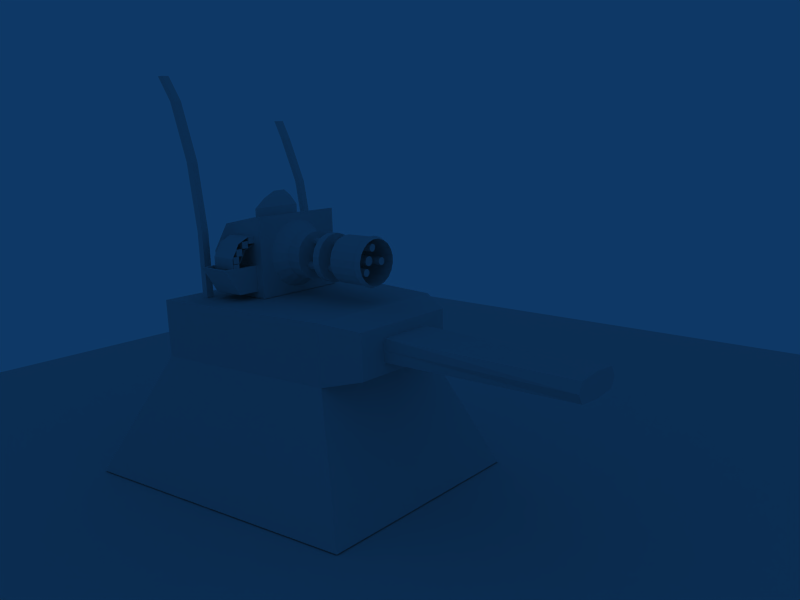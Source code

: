 # Source: turrent.blend  (saved by Blender 2.49.2; exported with 4.5.12 LTS)
import bpy
from mathutils import Matrix  # noqa: F401  (used for matrix-valued properties, if any)

bpy.ops.wm.read_factory_settings(use_empty=True)
scene = bpy.context.scene
scene.name = 'Scene'

# ---- collections
col_collection_1 = bpy.data.collections.new('Collection 1'); scene.collection.children.link(col_collection_1)

# ---- materials (node trees are filled in below, after node groups)
mat_material = bpy.data.materials.new('Material')
mat_material.alpha_threshold = 0.0
mat_material.roughness = 0.5
mat_material.line_color = (0.0, 0.0, 0.0, 1.0)

# ---- material node trees

# ---- world
world_world = bpy.data.worlds.new('World'); scene.world = world_world
world_world.color = (0.05656, 0.2208, 0.4)
world_world.use_sun_shadow = False
world_world.sun_shadow_jitter_overblur = 0.0
world_world.cycles.sampling_method = 'MANUAL'
world_world.cycles.sample_map_resolution = 256

# ---- cameras
cam_camera = bpy.data.cameras.new('Camera')
cam_camera.passepartout_alpha = 0.2
cam_camera.clip_end = 100.0
cam_camera.lens = 35.0
cam_camera.ortho_scale = 7.314
cam_camera.show_passepartout = False
cam_camera.show_safe_areas = True
cam_camera.dof.focus_distance = 0.0
cam_camera.dof.aperture_fstop = 128.0

# ---- meshes
me_plane = bpy.data.meshes.new('Plane')
me_plane.from_pydata([(1.0, 1.0, 0.0), (1.0, -1.0, 0.0), (-1.0, -1.0, 0.0), (-1.0, 1.0, 0.0)], [], [(0, 3, 2, 1)])
me_plane.use_remesh_preserve_volume = False
me_plane.use_remesh_preserve_attributes = False
me_plane.use_mirror_vertex_groups = False
me_plane.update()
me_cube_007 = bpy.data.meshes.new('Cube.007')
me_cube_007.from_pydata([(1.0, 1.0, -1.0), (1.0, -1.0, -1.0), (-1.0, -1.0, -1.0), (-1.0, 1.0, -1.0), (1.0, 1.0, 1.0), (1.0, -1.0, 1.0), (-1.0, -1.0, 1.0), (-1.0, 1.0, 1.0), (1.052, 0.9376, -0.1408), (1.052, -1.062, -0.1408), (3.052, -1.062, -0.1408), (3.052, 0.9376, -0.1408), (1.052, 0.9376, -2.141), (1.052, -1.062, -2.141), (3.052, -1.062, -2.141), (3.052, 0.9376, -2.141), (5.253, 0.9586, -4.076), (5.253, -1.041, -4.076), (3.253, -1.041, -4.076), (3.253, 0.9586, -4.076), (5.253, 0.9586, -2.076), (5.253, -1.041, -2.076), (3.253, -1.041, -2.076), (3.253, 0.9586, -2.076), (4.518, 0.9691, -4.038), (4.518, -1.031, -4.038), (6.518, -1.031, -4.038), (6.518, 0.9691, -4.038), (4.518, 0.9691, -6.038), (4.518, -1.031, -6.038), (6.518, -1.031, -6.038), (6.518, 0.9691, -6.038), (6.758, 1.023, -8.131), (6.758, -0.9769, -8.131), (4.758, -0.9769, -8.131), (4.758, 1.023, -8.131), (6.758, 1.023, -6.131), (6.758, -0.9769, -6.131), (4.758, -0.9769, -6.131), (4.758, 1.023, -6.131), (4.678, 0.9078, -8.257), (4.678, -1.092, -8.257), (6.678, -1.092, -8.257), (6.678, 0.9078, -8.257), (4.678, 0.9078, -10.26), (4.678, -1.092, -10.26), (6.678, -1.092, -10.26), (6.678, 0.9078, -10.26), (4.477, 1.0, -0.5673), (4.477, -1.0, -0.5673), (5.411, 1.0, -2.24), (5.411, -1.0, -2.24), (6.824, -1.0, -4.47), (6.824, 1.0, -4.47), (6.824, 1.0, -7.652), (6.824, -1.0, -7.652), (4.732, -1.0, -9.679), (4.732, 1.0, -9.679), (4.732, 1.0, -6.497), (4.732, -1.0, -6.497), (3.319, -1.0, -4.267), (3.319, 1.0, -4.267), (2.385, -1.0, -2.595), (2.385, 1.0, -2.595), (-1.092, -1.0, -1.027), (-1.092, 1.0, -1.027)], [], [(0, 1, 2, 3), (4, 7, 6, 5), (0, 4, 5, 1), (1, 5, 6, 2), (2, 6, 7, 3), (4, 0, 3, 7), (11, 15, 12, 8), (13, 9, 8, 12), (14, 10, 9, 13), (15, 11, 10, 14), (11, 8, 9, 10), (15, 14, 13, 12), (16, 17, 18, 19), (20, 23, 22, 21), (16, 20, 21, 17), (17, 21, 22, 18), (18, 22, 23, 19), (20, 16, 19, 23), (27, 31, 28, 24), (29, 25, 24, 28), (30, 26, 25, 29), (31, 27, 26, 30), (27, 24, 25, 26), (31, 30, 29, 28), (32, 33, 34, 35), (36, 39, 38, 37), (32, 36, 37, 33), (33, 37, 38, 34), (34, 38, 39, 35), (36, 32, 35, 39), (43, 47, 44, 40), (45, 41, 40, 44), (46, 42, 41, 45), (47, 43, 42, 46), (43, 40, 41, 42), (47, 46, 45, 44), (5, 4, 48, 49), (49, 48, 50, 51), (51, 50, 53, 52), (52, 53, 54, 55), (59, 58, 57, 56), (60, 61, 58, 59), (62, 63, 61, 60), (64, 65, 63, 62)])
me_cube_007.use_remesh_preserve_volume = False
me_cube_007.use_remesh_preserve_attributes = False
me_cube_007.use_mirror_vertex_groups = False
me_cube_007.update()
me_cube_005 = bpy.data.meshes.new('Cube.005')
me_cube_005.from_pydata([(-2.377, -0.237, -0.6931), (-2.377, -0.237, 0.5824), (-1.636, -0.237, 0.5824), (-1.636, -0.237, -0.6931), (-2.912, -1.129, -0.6931), (-2.912, -1.129, 0.5824), (-1.636, -1.129, 0.5824), (-1.636, -1.129, -0.6931), (-2.812, -1.129, -0.5936), (-2.812, -1.129, 0.483), (-1.736, -1.129, 0.483), (-1.736, -1.129, -0.5936), (-2.37, -0.2478, 0.2909), (-2.37, -0.2478, -0.4015), (-1.678, -0.2478, 0.2909), (-1.678, -0.2478, -0.4015), (1.64, -0.006712, -1.0), (1.64, -2.761, -1.0), (-1.64, -2.761, -1.0), (-1.64, -0.006711, -1.0), (1.64, -0.006712, 1.584), (1.64, -2.446, 0.8109), (-1.64, -2.446, 0.8109), (-1.64, -0.006712, 1.584), (1.64, -1.446, 1.584), (-7.153e-07, -2.446, 1.435), (-1.64, -1.446, 1.584), (4.768e-07, -0.006712, 1.584), (-1.192e-07, -1.446, 1.584), (-5.96e-08, -2.761, -1.0), (-0.8198, -2.604, 0.2173), (0.8198, -2.604, 0.2173), (-5.96e-08, -3.057, -1.0), (0.8198, -2.899, 0.2173), (-0.8198, -2.899, 0.2173), (0.5233, -3.244, 0.07053), (-0.5233, -3.244, 0.07053), (-1.386e-07, -3.344, -0.7065), (-2.228e-07, -3.521, -0.3939), (0.2075, -3.481, -0.08577), (-0.2075, -3.481, -0.08577)], [], [(0, 1, 2, 3), (0, 4, 5, 1), (1, 5, 6, 2), (2, 6, 7, 3), (4, 0, 3, 7), (5, 4, 8, 9), (6, 5, 9, 10), (7, 6, 10, 11), (4, 7, 11, 8), (9, 8, 13, 12), (10, 9, 12, 14), (11, 10, 14, 15), (8, 11, 15, 13), (27, 23, 26, 28), (20, 27, 28, 24), (28, 26, 22, 25), (24, 28, 25, 21), (17, 16, 24), (24, 16, 20), (24, 21, 17), (26, 19, 18), (22, 26, 18), (26, 23, 19), (27, 16, 19), (23, 27, 19), (20, 16, 27), (29, 19, 16), (17, 29, 16), (29, 18, 19), (31, 25, 30), (17, 31, 29), (29, 30, 18), (25, 31, 21), (31, 17, 21), (18, 30, 22), (30, 25, 22), (29, 31, 33, 32), (30, 29, 32, 34), (31, 30, 34, 33), (33, 34, 36, 35), (34, 32, 37, 36), (32, 33, 35, 37), (37, 35, 39, 38), (36, 37, 38, 40), (35, 36, 40, 39), (40, 38, 39)])
me_cube_005.use_remesh_preserve_volume = False
me_cube_005.use_remesh_preserve_attributes = False
me_cube_005.use_mirror_vertex_groups = False
me_cube_005.update()
me_cylinder_002 = bpy.data.meshes.new('Cylinder.002')
me_cylinder_002.from_pydata([(4.492, 4.712, -47.24), (5.681, 3.076, -47.24), (6.306, 1.152, -47.24), (6.306, -0.8705, -47.24), (5.681, -2.794, -47.24), (4.492, -4.43, -47.24), (2.856, -5.619, -47.24), (0.9322, -6.244, -47.24), (-1.09, -6.244, -47.24), (-3.014, -5.619, -47.24), (-4.65, -4.43, -47.24), (-5.839, -2.794, -47.24), (-6.464, -0.8705, -47.24), (-6.464, 1.152, -47.24), (-5.839, 3.076, -47.24), (-4.65, 4.712, -47.24), (-3.014, 5.901, -47.24), (-1.09, 6.526, -47.24), (0.9322, 6.526, -47.24), (2.856, 5.901, -47.24), (4.492, 4.712, -40.59), (5.681, 3.076, -40.59), (6.306, 1.152, -40.59), (6.306, -0.8705, -40.59), (5.681, -2.794, -40.59), (4.492, -4.43, -40.59), (2.856, -5.619, -40.59), (0.9322, -6.244, -40.59), (-1.09, -6.244, -40.59), (-3.014, -5.619, -40.59), (-4.65, -4.43, -40.59), (-5.839, -2.794, -40.59), (-6.464, -0.8705, -40.59), (-6.464, 1.152, -40.59), (-5.839, 3.076, -40.59), (-4.65, 4.712, -40.59), (-3.014, 5.901, -40.59), (-1.09, 6.526, -40.59), (0.9322, 6.526, -40.59), (2.856, 5.901, -40.59), (-0.07909, 0.1408, -47.24), (-0.07909, 0.1408, -40.59), (0.8164, 1.228, -82.75), (1.048, 0.909, -82.75), (1.17, 0.5339, -82.75), (1.17, 0.1395, -82.75), (1.048, -0.2356, -82.75), (0.8164, -0.5547, -82.75), (0.4973, -0.7865, -82.75), (0.1222, -0.9083, -82.75), (-0.2722, -0.9083, -82.75), (-0.6473, -0.7865, -82.75), (-0.9663, -0.5547, -82.75), (-1.198, -0.2356, -82.75), (-1.32, 0.1395, -82.75), (-1.32, 0.5339, -82.75), (-1.198, 0.909, -82.75), (-0.9663, 1.228, -82.75), (-0.6472, 1.46, -82.75), (-0.2722, 1.582, -82.75), (0.1222, 1.582, -82.75), (0.4973, 1.46, -82.75), (0.8164, 1.228, -23.64), (1.048, 0.909, -23.64), (1.17, 0.5339, -23.64), (1.17, 0.1395, -23.64), (1.048, -0.2356, -23.64), (0.8164, -0.5547, -23.64), (0.4973, -0.7865, -23.64), (0.1222, -0.9084, -23.64), (-0.2722, -0.9084, -23.64), (-0.6473, -0.7865, -23.64), (-0.9663, -0.5547, -23.64), (-1.198, -0.2356, -23.64), (-1.32, 0.1395, -23.64), (-1.32, 0.5339, -23.64), (-1.198, 0.909, -23.64), (-0.9663, 1.228, -23.64), (-0.6472, 1.46, -23.64), (-0.2722, 1.582, -23.64), (0.1222, 1.582, -23.64), (0.4973, 1.46, -23.64), (-0.07496, 0.3367, -82.75), (-0.07496, 0.3367, -23.64), (0.6321, 4.537, -86.91), (0.816, 4.284, -86.91), (0.9127, 3.986, -86.91), (0.9127, 3.674, -86.91), (0.816, 3.376, -86.91), (0.6321, 3.123, -86.91), (0.379, 2.939, -86.91), (0.08147, 2.842, -86.91), (-0.2314, 2.842, -86.91), (-0.529, 2.939, -86.91), (-0.7821, 3.123, -86.91), (-0.966, 3.376, -86.91), (-1.063, 3.674, -86.91), (-1.063, 3.986, -86.91), (-0.966, 4.284, -86.91), (-0.7821, 4.537, -86.91), (-0.529, 4.721, -86.91), (-0.2314, 4.818, -86.91), (0.08147, 4.818, -86.91), (0.379, 4.721, -86.91), (0.6321, 4.537, -23.57), (0.816, 4.284, -23.57), (0.9127, 3.986, -23.57), (0.9127, 3.674, -23.57), (0.816, 3.376, -23.57), (0.6321, 3.123, -23.57), (0.379, 2.939, -23.57), (0.08147, 2.842, -23.57), (-0.2314, 2.842, -23.57), (-0.529, 2.939, -23.57), (-0.7821, 3.123, -23.57), (-0.966, 3.376, -23.57), (-1.063, 3.674, -23.57), (-1.063, 3.986, -23.57), (-0.966, 4.284, -23.57), (-0.7821, 4.537, -23.57), (-0.5289, 4.721, -23.57), (-0.2314, 4.818, -23.57), (0.08148, 4.818, -23.57), (0.379, 4.721, -23.57), (-0.07496, 3.83, -86.91), (-0.07496, 3.83, -23.57), (-2.525, 0.7071, -86.91), (-2.341, 0.454, -86.91), (-2.244, 0.1564, -86.91), (-2.244, -0.1564, -86.91), (-2.341, -0.454, -86.91), (-2.525, -0.7071, -86.91), (-2.778, -0.891, -86.91), (-3.075, -0.9877, -86.91), (-3.388, -0.9877, -86.91), (-3.686, -0.891, -86.91), (-3.939, -0.7071, -86.91), (-4.123, -0.454, -86.91), (-4.22, -0.1564, -86.91), (-4.22, 0.1564, -86.91), (-4.123, 0.454, -86.91), (-3.939, 0.7071, -86.91), (-3.686, 0.891, -86.91), (-3.388, 0.9877, -86.91), (-3.075, 0.9877, -86.91), (-2.778, 0.891, -86.91), (-2.525, 0.7071, -23.57), (-2.341, 0.454, -23.57), (-2.244, 0.1564, -23.57), (-2.244, -0.1564, -23.57), (-2.341, -0.454, -23.57), (-2.525, -0.7071, -23.57), (-2.778, -0.891, -23.57), (-3.075, -0.9877, -23.57), (-3.388, -0.9877, -23.57), (-3.686, -0.891, -23.57), (-3.939, -0.7071, -23.57), (-4.123, -0.454, -23.57), (-4.22, -0.1564, -23.57), (-4.22, 0.1564, -23.57), (-4.123, 0.454, -23.57), (-3.939, 0.7071, -23.57), (-3.686, 0.891, -23.57), (-3.388, 0.9877, -23.57), (-3.075, 0.9877, -23.57), (-2.778, 0.891, -23.57), (-3.232, -1.226e-06, -86.91), (-3.232, -3.505e-07, -23.57), (2.983, -1.468, -86.91), (3.167, -1.721, -86.91), (3.264, -2.019, -86.91), (3.264, -2.331, -86.91), (3.167, -2.629, -86.91), (2.983, -2.882, -86.91), (2.73, -3.066, -86.91), (2.433, -3.163, -86.91), (2.12, -3.163, -86.91), (1.822, -3.066, -86.91), (1.569, -2.882, -86.91), (1.385, -2.629, -86.91), (1.288, -2.331, -86.91), (1.288, -2.019, -86.91), (1.385, -1.721, -86.91), (1.569, -1.468, -86.91), (1.822, -1.284, -86.91), (2.12, -1.187, -86.91), (2.433, -1.187, -86.91), (2.73, -1.284, -86.91), (2.983, -1.468, -23.57), (3.167, -1.721, -23.57), (3.264, -2.019, -23.57), (3.264, -2.331, -23.57), (3.167, -2.629, -23.57), (2.983, -2.882, -23.57), (2.73, -3.066, -23.57), (2.433, -3.163, -23.57), (2.12, -3.163, -23.57), (1.822, -3.066, -23.57), (1.569, -2.882, -23.57), (1.385, -2.629, -23.57), (1.288, -2.331, -23.57), (1.288, -2.019, -23.57), (1.385, -1.721, -23.57), (1.569, -1.468, -23.57), (1.822, -1.284, -23.57), (2.12, -1.187, -23.57), (2.433, -1.187, -23.57), (2.73, -1.284, -23.57), (2.276, -2.175, -86.91), (2.276, -2.175, -23.57), (4.363, -4.147, -59.8), (5.511, -2.568, -59.8), (6.114, -0.7112, -59.8), (6.114, 1.241, -59.8), (5.511, 3.098, -59.8), (4.363, 4.677, -59.8), (2.784, 5.824, -59.8), (0.9275, 6.428, -59.8), (-1.025, 6.428, -59.8), (-2.881, 5.824, -59.8), (-4.461, 4.677, -59.8), (-5.608, 3.098, -59.8), (-6.211, 1.241, -59.8), (-6.211, -0.7112, -59.8), (-5.608, -2.568, -59.8), (-4.461, -4.147, -59.8), (-2.881, -5.295, -59.8), (-1.025, -5.898, -59.8), (0.9276, -5.898, -59.8), (2.784, -5.295, -59.8), (4.363, -4.147, -84.13), (5.511, -2.568, -84.13), (6.114, -0.7112, -84.13), (6.114, 1.241, -84.13), (5.511, 3.098, -84.13), (4.363, 4.677, -84.13), (2.784, 5.824, -84.13), (0.9275, 6.428, -84.13), (-1.025, 6.428, -84.13), (-2.881, 5.824, -84.13), (-4.461, 4.677, -84.13), (-5.608, 3.098, -84.13), (-6.211, 1.241, -84.13), (-6.211, -0.7112, -84.13), (-5.608, -2.568, -84.13), (-4.461, -4.147, -84.13), (-2.881, -5.295, -84.13), (-1.025, -5.898, -84.13), (0.9275, -5.898, -84.13), (2.784, -5.295, -84.13), (4.592, -4.376, -86.79), (5.799, -2.715, -86.79), (6.434, -0.7618, -86.79), (6.434, 1.292, -86.79), (5.799, 3.244, -86.79), (4.592, 4.906, -86.79), (2.931, 6.113, -86.79), (0.9782, 6.747, -86.79), (-1.075, 6.747, -86.79), (-3.028, 6.113, -86.79), (-4.689, 4.906, -86.79), (-5.896, 3.244, -86.79), (-6.531, 1.292, -86.79), (-6.531, -0.7618, -86.79), (-5.896, -2.715, -86.79), (-4.689, -4.376, -86.79), (-3.028, -5.583, -86.79), (-1.075, -6.217, -86.79), (0.9782, -6.217, -86.79), (2.931, -5.583, -86.79), (5.23, -2.425, -90.99), (4.14, -3.924, -90.99), (5.802, -0.6618, -90.99), (5.802, 1.192, -90.99), (5.23, 2.954, -90.99), (4.14, 4.454, -90.99), (2.641, 5.543, -90.99), (0.8782, 6.116, -90.99), (-0.9752, 6.116, -90.99), (-2.738, 5.543, -90.99), (-4.237, 4.454, -90.99), (-5.327, 2.954, -90.99), (-5.9, 1.192, -90.99), (-5.9, -0.6618, -90.99), (-5.327, -2.425, -90.99), (-4.237, -3.924, -90.99), (-2.738, -5.013, -90.99), (-0.9752, -5.586, -90.99), (0.8782, -5.586, -90.99), (2.641, -5.013, -90.99), (4.861, -2.237, -61.39), (3.848, -3.631, -61.39), (5.394, -0.5971, -61.39), (5.394, 1.127, -61.39), (4.861, 2.766, -61.39), (3.848, 4.161, -61.39), (2.453, 5.174, -61.39), (0.8134, 5.707, -61.39), (-0.9105, 5.707, -61.39), (-2.55, 5.174, -61.39), (-3.945, 4.161, -61.39), (-4.958, 2.766, -61.39), (-5.491, 1.127, -61.39), (-5.491, -0.5971, -61.39), (-4.958, -2.237, -61.39), (-3.945, -3.631, -61.39), (-2.55, -4.645, -61.39), (-0.9105, -5.177, -61.39), (0.8135, -5.177, -61.39), (2.453, -4.645, -61.39), (3.744, -1.668, -61.39), (2.962, -2.745, -61.39), (4.156, -0.4011, -61.39), (4.156, 0.9308, -61.39), (3.744, 2.197, -61.39), (2.962, 3.275, -61.39), (1.884, 4.058, -61.39), (0.6174, 4.469, -61.39), (-0.7145, 4.469, -61.39), (-1.981, 4.058, -61.39), (-3.059, 3.275, -61.39), (-3.841, 2.197, -61.39), (-4.253, 0.9308, -61.39), (-4.253, -0.4011, -61.39), (-3.841, -1.668, -61.39), (-3.059, -2.745, -61.39), (-1.981, -3.528, -61.39), (-0.7145, -3.94, -61.39), (0.6174, -3.94, -61.39), (1.884, -3.528, -61.39), (4.37, -4.154, -59.85), (5.519, -2.572, -59.85), (6.124, -0.7127, -59.85), (6.124, 1.242, -59.85), (5.519, 3.102, -59.85), (4.37, 4.684, -59.85), (2.788, 5.833, -59.85), (0.929, 6.437, -59.85), (-1.026, 6.437, -59.85), (-2.886, 5.833, -59.85), (-4.467, 4.684, -59.85), (-5.616, 3.102, -59.85), (-6.221, 1.242, -59.85), (-6.221, -0.7127, -59.85), (-5.616, -2.572, -59.85), (-4.467, -4.154, -59.85), (-2.886, -5.303, -59.85), (-1.026, -5.907, -59.85), (0.929, -5.907, -59.85), (2.788, -5.303, -59.85), (4.492, 4.712, -23.84), (5.681, 3.076, -23.84), (6.306, 1.152, -23.84), (6.306, -0.8705, -23.84), (5.681, -2.794, -23.84), (4.492, -4.43, -23.84), (2.856, -5.619, -23.84), (0.9322, -6.244, -23.84), (-1.09, -6.244, -23.84), (-3.014, -5.619, -23.84), (-4.65, -4.43, -23.84), (-5.839, -2.794, -23.84), (-6.464, -0.8705, -23.84), (-6.464, 1.152, -23.84), (-5.839, 3.076, -23.84), (-4.65, 4.712, -23.84), (-3.014, 5.901, -23.84), (-1.09, 6.526, -23.84), (0.9322, 6.526, -23.84), (2.856, 5.901, -23.84), (4.492, 4.712, -10.91), (5.681, 3.076, -10.91), (6.306, 1.152, -10.91), (6.306, -0.8705, -10.91), (5.681, -2.794, -10.91), (4.492, -4.43, -10.91), (2.856, -5.619, -10.91), (0.9322, -6.244, -10.91), (-1.09, -6.244, -10.91), (-3.014, -5.619, -10.91), (-4.65, -4.43, -10.91), (-5.839, -2.794, -10.91), (-6.464, -0.8705, -10.91), (-6.464, 1.152, -10.91), (-5.839, 3.076, -10.91), (-4.65, 4.712, -10.91), (-3.014, 5.901, -10.91), (-1.09, 6.526, -10.91), (0.9322, 6.526, -10.91), (2.856, 5.901, -10.91), (-0.07909, 0.1408, -23.84), (-0.07909, 0.1408, -0.3564), (4.048, 8.24, -0.3564), (1.343, 9.119, -0.3564), (-1.501, 9.119, -0.3564), (-4.206, 8.24, -0.3564), (-6.507, 6.568, -0.3564), (-8.178, 4.268, -0.3564), (-9.057, 1.563, -0.3564), (-9.057, -1.281, -0.3564), (-8.178, -3.986, -0.3564), (-6.507, -6.287, -0.3564), (-4.206, -7.958, -0.3564), (-1.501, -8.837, -0.3564), (1.343, -8.837, -0.3564), (4.048, -7.958, -0.3564), (6.348, -6.287, -0.3564), (8.02, -3.986, -0.3564), (8.899, -1.281, -0.3564), (8.899, 1.563, -0.3564), (8.02, 4.267, -0.3564), (6.348, 6.568, -0.3564)], [], [(40, 0, 1), (41, 21, 20), (40, 1, 2), (41, 22, 21), (40, 2, 3), (41, 23, 22), (40, 3, 4), (41, 24, 23), (40, 4, 5), (41, 25, 24), (40, 5, 6), (41, 26, 25), (40, 6, 7), (41, 27, 26), (40, 7, 8), (41, 28, 27), (40, 8, 9), (41, 29, 28), (40, 9, 10), (41, 30, 29), (40, 10, 11), (41, 31, 30), (40, 11, 12), (41, 32, 31), (40, 12, 13), (41, 33, 32), (40, 13, 14), (41, 34, 33), (40, 14, 15), (41, 35, 34), (40, 15, 16), (41, 36, 35), (40, 16, 17), (41, 37, 36), (40, 17, 18), (41, 38, 37), (40, 18, 19), (41, 39, 38), (19, 0, 40), (41, 20, 39), (0, 20, 21, 1), (1, 21, 22, 2), (2, 22, 23, 3), (3, 23, 24, 4), (4, 24, 25, 5), (5, 25, 26, 6), (6, 26, 27, 7), (7, 27, 28, 8), (8, 28, 29, 9), (9, 29, 30, 10), (10, 30, 31, 11), (11, 31, 32, 12), (12, 32, 33, 13), (13, 33, 34, 14), (14, 34, 35, 15), (15, 35, 36, 16), (16, 36, 37, 17), (17, 37, 38, 18), (18, 38, 39, 19), (20, 0, 19, 39), (82, 42, 43), (83, 63, 62), (82, 43, 44), (83, 64, 63), (82, 44, 45), (83, 65, 64), (82, 45, 46), (83, 66, 65), (82, 46, 47), (83, 67, 66), (82, 47, 48), (83, 68, 67), (82, 48, 49), (83, 69, 68), (82, 49, 50), (83, 70, 69), (82, 50, 51), (83, 71, 70), (82, 51, 52), (83, 72, 71), (82, 52, 53), (83, 73, 72), (82, 53, 54), (83, 74, 73), (82, 54, 55), (83, 75, 74), (82, 55, 56), (83, 76, 75), (82, 56, 57), (83, 77, 76), (82, 57, 58), (83, 78, 77), (82, 58, 59), (83, 79, 78), (82, 59, 60), (83, 80, 79), (82, 60, 61), (83, 81, 80), (61, 42, 82), (83, 62, 81), (42, 62, 63, 43), (43, 63, 64, 44), (44, 64, 65, 45), (45, 65, 66, 46), (46, 66, 67, 47), (47, 67, 68, 48), (48, 68, 69, 49), (49, 69, 70, 50), (50, 70, 71, 51), (51, 71, 72, 52), (52, 72, 73, 53), (53, 73, 74, 54), (54, 74, 75, 55), (55, 75, 76, 56), (56, 76, 77, 57), (57, 77, 78, 58), (58, 78, 79, 59), (59, 79, 80, 60), (60, 80, 81, 61), (62, 42, 61, 81), (124, 84, 85), (125, 105, 104), (124, 85, 86), (125, 106, 105), (124, 86, 87), (125, 107, 106), (124, 87, 88), (125, 108, 107), (124, 88, 89), (125, 109, 108), (124, 89, 90), (125, 110, 109), (124, 90, 91), (125, 111, 110), (124, 91, 92), (125, 112, 111), (124, 92, 93), (125, 113, 112), (124, 93, 94), (125, 114, 113), (124, 94, 95), (125, 115, 114), (124, 95, 96), (125, 116, 115), (124, 96, 97), (125, 117, 116), (124, 97, 98), (125, 118, 117), (124, 98, 99), (125, 119, 118), (124, 99, 100), (125, 120, 119), (124, 100, 101), (125, 121, 120), (124, 101, 102), (125, 122, 121), (124, 102, 103), (125, 123, 122), (103, 84, 124), (125, 104, 123), (84, 104, 105, 85), (85, 105, 106, 86), (86, 106, 107, 87), (87, 107, 108, 88), (88, 108, 109, 89), (89, 109, 110, 90), (90, 110, 111, 91), (91, 111, 112, 92), (92, 112, 113, 93), (93, 113, 114, 94), (94, 114, 115, 95), (95, 115, 116, 96), (96, 116, 117, 97), (97, 117, 118, 98), (98, 118, 119, 99), (99, 119, 120, 100), (100, 120, 121, 101), (101, 121, 122, 102), (102, 122, 123, 103), (104, 84, 103, 123), (166, 126, 127), (167, 147, 146), (166, 127, 128), (167, 148, 147), (166, 128, 129), (167, 149, 148), (166, 129, 130), (167, 150, 149), (166, 130, 131), (167, 151, 150), (166, 131, 132), (167, 152, 151), (166, 132, 133), (167, 153, 152), (166, 133, 134), (167, 154, 153), (166, 134, 135), (167, 155, 154), (166, 135, 136), (167, 156, 155), (166, 136, 137), (167, 157, 156), (166, 137, 138), (167, 158, 157), (166, 138, 139), (167, 159, 158), (166, 139, 140), (167, 160, 159), (166, 140, 141), (167, 161, 160), (166, 141, 142), (167, 162, 161), (166, 142, 143), (167, 163, 162), (166, 143, 144), (167, 164, 163), (166, 144, 145), (167, 165, 164), (145, 126, 166), (167, 146, 165), (126, 146, 147, 127), (127, 147, 148, 128), (128, 148, 149, 129), (129, 149, 150, 130), (130, 150, 151, 131), (131, 151, 152, 132), (132, 152, 153, 133), (133, 153, 154, 134), (134, 154, 155, 135), (135, 155, 156, 136), (136, 156, 157, 137), (137, 157, 158, 138), (138, 158, 159, 139), (139, 159, 160, 140), (140, 160, 161, 141), (141, 161, 162, 142), (142, 162, 163, 143), (143, 163, 164, 144), (144, 164, 165, 145), (146, 126, 145, 165), (208, 168, 169), (209, 189, 188), (208, 169, 170), (209, 190, 189), (208, 170, 171), (209, 191, 190), (208, 171, 172), (209, 192, 191), (208, 172, 173), (209, 193, 192), (208, 173, 174), (209, 194, 193), (208, 174, 175), (209, 195, 194), (208, 175, 176), (209, 196, 195), (208, 176, 177), (209, 197, 196), (208, 177, 178), (209, 198, 197), (208, 178, 179), (209, 199, 198), (208, 179, 180), (209, 200, 199), (208, 180, 181), (209, 201, 200), (208, 181, 182), (209, 202, 201), (208, 182, 183), (209, 203, 202), (208, 183, 184), (209, 204, 203), (208, 184, 185), (209, 205, 204), (208, 185, 186), (209, 206, 205), (208, 186, 187), (209, 207, 206), (187, 168, 208), (209, 188, 207), (168, 188, 189, 169), (169, 189, 190, 170), (170, 190, 191, 171), (171, 191, 192, 172), (172, 192, 193, 173), (173, 193, 194, 174), (174, 194, 195, 175), (175, 195, 196, 176), (176, 196, 197, 177), (177, 197, 198, 178), (178, 198, 199, 179), (179, 199, 200, 180), (180, 200, 201, 181), (181, 201, 202, 182), (182, 202, 203, 183), (183, 203, 204, 184), (184, 204, 205, 185), (185, 205, 206, 186), (186, 206, 207, 187), (188, 168, 187, 207), (211, 210, 230, 231), (211, 212, 232, 231), (212, 213, 233, 232), (213, 214, 234, 233), (214, 215, 235, 234), (215, 216, 236, 235), (217, 216, 236, 237), (217, 218, 238, 237), (218, 219, 239, 238), (219, 220, 240, 239), (220, 221, 241, 240), (222, 221, 241, 242), (222, 223, 243, 242), (224, 223, 243, 244), (224, 225, 245, 244), (226, 225, 245, 246), (227, 226, 246, 247), (228, 227, 247, 248), (228, 229, 249, 248), (229, 210, 230, 249), (231, 230, 250, 251), (231, 232, 252, 251), (232, 233, 253, 252), (233, 234, 254, 253), (234, 235, 255, 254), (235, 236, 256, 255), (237, 236, 256, 257), (237, 238, 258, 257), (238, 239, 259, 258), (239, 240, 260, 259), (240, 241, 261, 260), (242, 241, 261, 262), (242, 243, 263, 262), (244, 243, 263, 264), (244, 245, 265, 264), (246, 245, 265, 266), (247, 246, 266, 267), (248, 247, 267, 268), (248, 249, 269, 268), (249, 230, 250, 269), (251, 250, 271, 270), (251, 252, 272, 270), (252, 253, 273, 272), (253, 254, 274, 273), (254, 255, 275, 274), (255, 256, 276, 275), (257, 256, 276, 277), (257, 258, 278, 277), (258, 259, 279, 278), (259, 260, 280, 279), (260, 261, 281, 280), (262, 261, 281, 282), (262, 263, 283, 282), (264, 263, 283, 284), (264, 265, 285, 284), (266, 265, 285, 286), (267, 266, 286, 287), (268, 267, 287, 288), (268, 269, 289, 288), (269, 250, 271, 289), (270, 271, 291, 290), (270, 272, 292, 290), (272, 273, 293, 292), (273, 274, 294, 293), (274, 275, 295, 294), (275, 276, 296, 295), (277, 276, 296, 297), (277, 278, 298, 297), (278, 279, 299, 298), (279, 280, 300, 299), (280, 281, 301, 300), (282, 281, 301, 302), (282, 283, 303, 302), (284, 283, 303, 304), (284, 285, 305, 304), (286, 285, 305, 306), (287, 286, 306, 307), (288, 287, 307, 308), (288, 289, 309, 308), (289, 271, 291, 309), (290, 291, 311, 310), (290, 292, 312, 310), (292, 293, 313, 312), (293, 294, 314, 313), (294, 295, 315, 314), (295, 296, 316, 315), (297, 296, 316, 317), (297, 298, 318, 317), (298, 299, 319, 318), (299, 300, 320, 319), (300, 301, 321, 320), (302, 301, 321, 322), (302, 303, 323, 322), (304, 303, 323, 324), (304, 305, 325, 324), (306, 305, 325, 326), (307, 306, 326, 327), (308, 307, 327, 328), (308, 309, 329, 328), (309, 291, 311, 329), (310, 311, 330, 331), (310, 312, 332, 331), (312, 313, 333, 332), (313, 314, 334, 333), (314, 315, 335, 334), (315, 316, 336, 335), (317, 316, 336, 337), (317, 318, 338, 337), (318, 319, 339, 338), (319, 320, 340, 339), (320, 321, 341, 340), (322, 321, 341, 342), (322, 323, 343, 342), (324, 323, 343, 344), (324, 325, 345, 344), (326, 325, 345, 346), (327, 326, 346, 347), (328, 327, 347, 348), (328, 329, 349, 348), (329, 311, 330, 349), (390, 350, 351), (390, 351, 352), (390, 352, 353), (390, 353, 354), (390, 354, 355), (390, 355, 356), (390, 356, 357), (390, 357, 358), (390, 358, 359), (390, 359, 360), (390, 360, 361), (390, 361, 362), (390, 362, 363), (390, 363, 364), (390, 364, 365), (390, 365, 366), (390, 366, 367), (390, 367, 368), (390, 368, 369), (369, 350, 390), (350, 370, 371, 351), (351, 371, 372, 352), (352, 372, 373, 353), (353, 373, 374, 354), (354, 374, 375, 355), (355, 375, 376, 356), (356, 376, 377, 357), (357, 377, 378, 358), (358, 378, 379, 359), (359, 379, 380, 360), (360, 380, 381, 361), (361, 381, 382, 362), (362, 382, 383, 363), (363, 383, 384, 364), (364, 384, 385, 365), (365, 385, 386, 366), (366, 386, 387, 367), (367, 387, 388, 368), (368, 388, 389, 369), (370, 350, 369, 389), (370, 389, 392, 411), (389, 388, 393, 392), (388, 387, 394, 393), (387, 386, 395, 394), (386, 385, 396, 395), (385, 384, 397, 396), (384, 383, 398, 397), (383, 382, 399, 398), (382, 381, 400, 399), (381, 380, 401, 400), (380, 379, 402, 401), (379, 378, 403, 402), (378, 377, 404, 403), (377, 376, 405, 404), (376, 375, 406, 405), (375, 374, 407, 406), (374, 373, 408, 407), (373, 372, 409, 408), (372, 371, 410, 409), (371, 370, 411, 410), (391, 410, 411), (391, 409, 410), (391, 408, 409), (391, 407, 408), (391, 406, 407), (391, 405, 406), (391, 404, 405), (391, 403, 404), (391, 402, 403), (391, 401, 402), (391, 400, 401), (391, 399, 400), (391, 398, 399), (391, 397, 398), (391, 396, 397), (391, 395, 396), (391, 394, 395), (391, 393, 394), (391, 392, 393), (391, 411, 392)])
me_cylinder_002.use_remesh_preserve_volume = False
me_cylinder_002.use_remesh_preserve_attributes = False
me_cylinder_002.use_mirror_vertex_groups = False
me_cylinder_002.update()
me_cube = bpy.data.meshes.new('Cube')
me_cube.from_pydata([(0.2108, -0.9794, -0.7684), (0.2108, -1.179, -0.7684), (-0.1193, -1.179, -0.7684), (-0.1193, -0.9794, -0.7684), (0.2108, -0.9794, 0.6543), (0.2108, -1.179, 0.6543), (-0.1193, -1.179, 0.6543), (-0.1193, -0.9794, 0.6543), (0.04577, -1.179, -0.9719), (0.2108, -1.079, -0.7684), (0.04577, -0.9794, -0.9719), (-0.1193, -1.079, -0.7684), (0.2108, -1.079, 0.6543), (0.04577, -1.179, 0.8578), (-0.1193, -1.079, 0.6543), (0.04577, -0.9794, 0.8578), (0.3179, -1.179, -0.05705), (0.3179, -0.9794, -0.05705), (-0.2264, -1.179, -0.05705), (-0.2264, -0.9794, -0.05705), (0.04577, -1.079, -0.9719), (0.04577, -1.079, 0.8578), (0.3179, -1.079, -0.05705), (-0.2264, -1.079, -0.05705), (0.04577, -0.9794, -0.05705), (-0.02808, -1.264, 0.2612), (-0.07598, -1.264, -0.05705), (-0.02808, -1.264, -0.3753), (0.1196, -1.264, 0.2612), (0.1675, -1.264, -0.05705), (0.1196, -1.264, -0.3753), (0.04577, -1.264, 0.3522), (0.04577, -1.264, -0.4663), (0.1196, -1.545, -0.3753), (0.04577, -1.545, -0.4663), (-0.02808, -1.545, -0.3753), (0.1196, -1.545, 0.2612), (0.04577, -1.545, 0.3522), (-0.02808, -1.545, 0.2612), (0.1675, -1.545, -0.05705), (-0.07598, -1.545, -0.05705), (0.04577, -1.545, -0.05705), (-0.6938, -0.7105, 0.988), (-0.6827, -0.7725, 0.988), (-0.7552, -0.7856, 0.988), (-0.7663, -0.7236, 0.988), (-0.6938, -0.7105, 1.184), (-0.6827, -0.7725, 1.184), (-0.7552, -0.7856, 1.184), (-0.7663, -0.7236, 1.184), (-0.7659, -0.7256, 2.803), (-0.7548, -0.7877, 2.803), (-0.6823, -0.7746, 2.803), (-0.6934, -0.7125, 2.803), (-0.6802, -0.7863, 4.631), (-0.6691, -0.8483, 4.631), (-0.7416, -0.8615, 4.631), (-0.7527, -0.7994, 4.631), (-0.7233, -0.9639, 6.198), (-0.7122, -1.026, 6.198), (-0.6397, -1.013, 6.198), (-0.6508, -0.9508, 6.198), (-0.6895, -1.101, 6.867), (-0.6784, -1.163, 6.867), (-0.7509, -1.177, 6.867), (-0.762, -1.115, 6.867), (0.7014, -0.7108, 0.9617), (0.7014, -0.7853, 0.9617), (0.6273, -0.7853, 0.9617), (0.6273, -0.7108, 0.9617), (0.7014, -0.7108, 1.211), (0.7014, -0.7853, 1.211), (0.6273, -0.7853, 1.211), (0.6273, -0.7108, 1.211), (0.6273, -0.7133, 3.264), (0.6273, -0.7877, 3.264), (0.7014, -0.7877, 3.264), (0.7014, -0.7133, 3.264), (0.7014, -0.8018, 5.582), (0.7014, -0.8762, 5.582), (0.6273, -0.8762, 5.582), (0.6273, -0.8018, 5.582), (0.6273, -0.9992, 7.57), (0.6273, -1.074, 7.57), (0.7014, -1.074, 7.57), (0.7014, -0.9992, 7.57), (0.7014, -1.18, 8.417), (0.7014, -1.254, 8.417), (0.6273, -1.254, 8.417), (0.6273, -1.18, 8.417), (0.7496, 1.0, -1.0), (1.0, -1.0, -1.0), (-1.0, -1.0, -1.0), (-0.7496, 1.0, -1.0), (0.7496, 1.0, 1.0), (1.0, -1.0, 1.0), (-1.0, -1.0, 1.0), (-0.7496, 1.0, 1.0), (-0.5624, 1.345, 0.7503), (0.5624, 1.345, 0.7503), (-0.5624, 1.345, -0.7503), (0.5624, 1.345, -0.7503), (2.682e-07, 1.345, 0.7503), (-0.5624, 1.345, 0.0), (0.5624, 1.345, 0.0), (2.086e-07, 1.345, -0.7503), (-0.2812, 1.345, 0.7503), (0.2812, 1.345, 0.7503), (-0.5624, 1.345, 0.3751), (-0.5624, 1.345, -0.3751), (0.5624, 1.345, 0.3751), (0.5624, 1.345, -0.3751), (-0.2812, 1.345, -0.7503), (0.2812, 1.345, -0.7503), (2.235e-07, 1.345, -0.3751), (0.2812, 1.345, 0.0), (2.533e-07, 1.345, 0.3751), (-0.2812, 1.345, 0.0), (0.2812, 1.345, -0.3751), (0.2812, 1.345, 0.3751), (-0.2812, 1.345, -0.3751), (-0.2812, 1.345, 0.3751), (-0.2301, 3.294, 0.307), (-0.2301, 3.294, -0.307), (0.2301, 3.294, 0.307), (0.2301, 3.294, -0.307), (-0.2812, 3.294, 0.0), (2.533e-07, 3.294, 0.3751), (0.2812, 3.294, 0.0), (2.235e-07, 3.294, -0.3751), (2.384e-07, 3.294, 0.0), (-1.174, 1.567, -5.117), (-1.567, -1.567, -5.117), (1.567, -1.567, -5.117), (1.174, 1.567, -5.117)], [], [(9, 1, 8, 20), (0, 9, 20, 10), (20, 8, 2, 11), (10, 20, 11, 3), (15, 7, 14, 21), (4, 15, 21, 12), (21, 14, 6, 13), (12, 21, 13, 5), (17, 4, 12, 22), (0, 17, 22, 9), (22, 12, 5, 16), (9, 22, 16, 1), (18, 6, 14, 23), (2, 18, 23, 11), (23, 14, 7, 19), (11, 23, 19, 3), (17, 0, 10, 24), (4, 17, 24, 15), (24, 10, 3, 19), (15, 24, 19, 7), (6, 18, 26, 25), (18, 2, 27, 26), (16, 5, 28, 29), (1, 16, 29, 30), (13, 6, 25, 31), (5, 13, 31, 28), (2, 8, 32, 27), (8, 1, 30, 32), (32, 30, 33, 34), (27, 32, 34, 35), (28, 31, 37, 36), (31, 25, 38, 37), (30, 29, 39, 33), (29, 28, 36, 39), (26, 27, 35, 40), (25, 26, 40, 38), (39, 36, 37, 41), (33, 39, 41, 34), (41, 37, 38, 40), (34, 41, 40, 35), (42, 43, 44, 45), (42, 46, 47, 43), (43, 47, 48, 44), (44, 48, 49, 45), (46, 42, 45, 49), (46, 49, 50, 53), (49, 48, 51, 50), (48, 47, 52, 51), (47, 46, 53, 52), (52, 53, 54, 55), (51, 52, 55, 56), (50, 51, 56, 57), (53, 50, 57, 54), (54, 57, 58, 61), (57, 56, 59, 58), (56, 55, 60, 59), (55, 54, 61, 60), (60, 61, 62, 63), (59, 60, 63, 64), (58, 59, 64, 65), (61, 58, 65, 62), (62, 65, 64, 63), (66, 67, 68, 69), (66, 70, 71, 67), (67, 71, 72, 68), (68, 72, 73, 69), (70, 66, 69, 73), (70, 73, 74, 77), (73, 72, 75, 74), (72, 71, 76, 75), (71, 70, 77, 76), (76, 77, 78, 79), (75, 76, 79, 80), (74, 75, 80, 81), (77, 74, 81, 78), (78, 81, 82, 85), (81, 80, 83, 82), (80, 79, 84, 83), (79, 78, 85, 84), (84, 85, 86, 87), (83, 84, 87, 88), (82, 83, 88, 89), (85, 82, 89, 86), (86, 89, 88, 87), (94, 97, 96, 95), (90, 94, 95, 91), (91, 95, 96, 92), (92, 96, 97, 93), (99, 107, 94), (102, 106, 97), (106, 98, 97), (98, 108, 97), (108, 103, 97), (111, 90, 101), (113, 90, 105), (101, 90, 113), (111, 101, 113, 118), (104, 111, 118, 115), (118, 113, 105, 114), (110, 104, 115, 119), (99, 110, 119, 107), (107, 119, 116, 102), (114, 105, 112, 120), (120, 112, 100, 109), (117, 120, 109, 103), (102, 116, 121, 106), (121, 117, 103, 108), (106, 121, 108, 98), (121, 116, 127, 122), (117, 121, 122, 126), (120, 117, 126, 123), (114, 120, 123, 129), (116, 119, 124, 127), (119, 115, 128, 124), (118, 114, 129, 125), (115, 118, 125, 128), (128, 125, 129, 130), (124, 128, 130, 127), (130, 129, 123, 126), (127, 130, 126, 122), (92, 93, 131, 132), (91, 92, 132, 133), (93, 90, 134, 131), (90, 91, 133, 134), (134, 133, 132, 131), (97, 94, 107, 102), (97, 103, 109, 93), (94, 90, 111, 104), (90, 93, 112, 105), (104, 110, 99, 94), (109, 100, 112, 93)])
me_cube.materials.append(mat_material)
me_cube.use_remesh_preserve_volume = False
me_cube.use_remesh_preserve_attributes = False
me_cube.use_mirror_vertex_groups = False
me_cube.update()

# ---- objects
ob_plane = bpy.data.objects.new('Plane', me_plane)
ob_cube_003 = bpy.data.objects.new('Cube.003', me_cube_007)
ob_cube_001 = bpy.data.objects.new('Cube.001', me_cube_005)
ob_cylinder_002 = bpy.data.objects.new('Cylinder.002', me_cylinder_002)
ob_cube = bpy.data.objects.new('Cube', me_cube)
ob_camera = bpy.data.objects.new('Camera', cam_camera)

# ---- transforms, parenting, visibility, modifiers, constraints
ob_plane.location = (-0.9115, 0.8432, -3.109)
ob_plane.scale = (13.39, 13.39, 13.39)
ob_plane.lock_rotations_4d = False
ob_plane.empty_display_type = 'ARROWS'
ob_plane.lineart.crease_threshold = 0.0
ob_cube_003.location = (0.8853, -0.8468, 1.809)
ob_cube_003.scale = (0.07117, 0.3017, 0.07117)
ob_cube_003.lock_rotations_4d = False
ob_cube_003.empty_display_type = 'ARROWS'
ob_cube_003.lineart.crease_threshold = 0.0
ob_cube_001.location = (-0.1713, -0.9403, 0.606)
ob_cube_001.rotation_euler = (-1.571, -0.0, 3.142)
ob_cube_001.scale = (0.6042, 0.6042, 0.6042)
ob_cube_001.lock_rotations_4d = False
ob_cube_001.empty_display_type = 'ARROWS'
ob_cube_001.lineart.crease_threshold = 0.0
ob_cylinder_002.location = (-0.1315, -0.3472, 1.419)
ob_cylinder_002.rotation_euler = (1.571, -0.0, 0.0)
ob_cylinder_002.scale = (0.07681, 0.07681, 0.02507)
ob_cylinder_002.lock_rotations_4d = False
ob_cylinder_002.empty_display_type = 'ARROWS'
ob_cylinder_002.lineart.crease_threshold = 0.0
ob_cube.location = (0.0, 0.0, 0.0)
ob_cube.scale = (2.029, 2.018, 0.6036)
ob_cube.lock_rotations_4d = False
ob_cube.empty_display_type = 'ARROWS'
ob_cube.color = (0.0, 0.0, 0.0, 1.0)
ob_cube.lineart.crease_threshold = 0.0
ob_camera.location = (10.44, 12.01, 3.971)
ob_camera.rotation_euler = (1.35, 0.02773, 2.297)
ob_camera.lock_rotations_4d = False
ob_camera.empty_display_type = 'ARROWS'
ob_camera.color = (0.0, 0.0, 0.0, 0.0)
ob_camera.display_type = 'WIRE'
ob_camera.lineart.crease_threshold = 0.0

# ---- collection membership
col_collection_1.objects.link(ob_plane)
col_collection_1.objects.link(ob_cube_003)
col_collection_1.objects.link(ob_cube_001)
col_collection_1.objects.link(ob_cylinder_002)
col_collection_1.objects.link(ob_cube)
col_collection_1.objects.link(ob_camera)

# ---- scene / render settings (as saved in the file)
scene.camera = ob_camera
scene.frame_start = 1; scene.frame_end = 250; scene.frame_set(1)
scene.render.engine = 'BLENDER_EEVEE_NEXT'
scene.render.image_settings.file_format = 'JPEG'
scene.render.image_settings.color_mode = 'RGB'
scene.render.image_settings.compression = 90
scene.render.resolution_x = 800
scene.render.resolution_y = 600
scene.render.pixel_aspect_x = 100.0
scene.render.pixel_aspect_y = 100.0
scene.render.fps = 25
scene.render.dither_intensity = 0.0
scene.render.use_compositing = False
scene.render.use_sequencer = False
scene.render.bake_margin = 2
scene.render.bake_bias = 0.0
scene.render.use_stamp_time = False
scene.render.use_stamp_date = False
scene.render.use_stamp_frame = False
scene.render.use_stamp_camera = False
scene.render.use_stamp_scene = False
scene.render.use_stamp_filename = False
scene.render.use_stamp_render_time = False
scene.render.stamp_font_size = 0
scene.cycles.use_denoising = False
scene.cycles.samples = 10
scene.cycles.sampling_pattern = 'TABULATED_SOBOL'
scene.cycles.light_sampling_threshold = 0.0
scene.cycles.use_adaptive_sampling = False
scene.cycles.use_light_tree = False
scene.cycles.blur_glossy = 0.0
scene.cycles.volume_bounces = 1
scene.cycles.pixel_filter_type = 'GAUSSIAN'
scene.cycles.sample_clamp_indirect = 0.0
scene.view_settings.view_transform = 'Raw'
bpy.context.view_layer.update()
